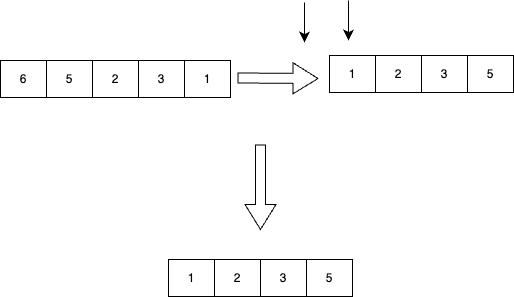

The diagram above was exported from draw.io. Its source (the exported page's mxGraphModel, read from the mxfile embedded in the PNG):
<mxGraphModel dx="954" dy="1065" grid="0" gridSize="10" guides="1" tooltips="1" connect="1" arrows="1" fold="1" page="0" pageScale="1" pageWidth="827" pageHeight="1169" math="0" shadow="0">
  <root>
    <mxCell id="0" />
    <mxCell id="1" parent="0" />
    <mxCell id="OSa6J0OG9B1iJm7bRHDk-2" value="5" style="rounded=0;whiteSpace=wrap;html=1;" vertex="1" parent="1">
      <mxGeometry x="47" y="-2" width="46" height="37" as="geometry" />
    </mxCell>
    <mxCell id="OSa6J0OG9B1iJm7bRHDk-3" value="2" style="rounded=0;whiteSpace=wrap;html=1;" vertex="1" parent="1">
      <mxGeometry x="93" y="-2" width="46" height="37" as="geometry" />
    </mxCell>
    <mxCell id="OSa6J0OG9B1iJm7bRHDk-4" value="3" style="rounded=0;whiteSpace=wrap;html=1;" vertex="1" parent="1">
      <mxGeometry x="139" y="-2" width="46" height="37" as="geometry" />
    </mxCell>
    <mxCell id="OSa6J0OG9B1iJm7bRHDk-5" value="1" style="rounded=0;whiteSpace=wrap;html=1;" vertex="1" parent="1">
      <mxGeometry x="185" y="-2" width="46" height="37" as="geometry" />
    </mxCell>
    <mxCell id="OSa6J0OG9B1iJm7bRHDk-7" value="" style="shape=flexArrow;endArrow=classic;html=1;rounded=0;fontSize=12;startSize=8;endSize=8;curved=1;" edge="1" parent="1">
      <mxGeometry width="50" height="50" relative="1" as="geometry">
        <mxPoint x="238" y="15.5" as="sourcePoint" />
        <mxPoint x="319" y="16" as="targetPoint" />
      </mxGeometry>
    </mxCell>
    <mxCell id="OSa6J0OG9B1iJm7bRHDk-19" value="1" style="rounded=0;whiteSpace=wrap;html=1;" vertex="1" parent="1">
      <mxGeometry x="330" y="-7" width="46" height="37" as="geometry" />
    </mxCell>
    <mxCell id="OSa6J0OG9B1iJm7bRHDk-20" value="2" style="rounded=0;whiteSpace=wrap;html=1;" vertex="1" parent="1">
      <mxGeometry x="376" y="-7" width="46" height="37" as="geometry" />
    </mxCell>
    <mxCell id="OSa6J0OG9B1iJm7bRHDk-21" value="3" style="rounded=0;whiteSpace=wrap;html=1;" vertex="1" parent="1">
      <mxGeometry x="422" y="-7" width="46" height="37" as="geometry" />
    </mxCell>
    <mxCell id="OSa6J0OG9B1iJm7bRHDk-22" value="5" style="rounded=0;whiteSpace=wrap;html=1;" vertex="1" parent="1">
      <mxGeometry x="468" y="-7" width="46" height="37" as="geometry" />
    </mxCell>
    <mxCell id="OSa6J0OG9B1iJm7bRHDk-23" value="" style="endArrow=classic;html=1;rounded=0;fontSize=12;startSize=8;endSize=8;curved=1;" edge="1" parent="1">
      <mxGeometry width="50" height="50" relative="1" as="geometry">
        <mxPoint x="305" y="-60" as="sourcePoint" />
        <mxPoint x="305" y="-20" as="targetPoint" />
      </mxGeometry>
    </mxCell>
    <mxCell id="OSa6J0OG9B1iJm7bRHDk-24" value="" style="endArrow=classic;html=1;rounded=0;fontSize=12;startSize=8;endSize=8;curved=1;" edge="1" parent="1">
      <mxGeometry width="50" height="50" relative="1" as="geometry">
        <mxPoint x="349" y="-62" as="sourcePoint" />
        <mxPoint x="349" y="-22" as="targetPoint" />
      </mxGeometry>
    </mxCell>
    <mxCell id="OSa6J0OG9B1iJm7bRHDk-25" value="" style="shape=flexArrow;endArrow=classic;html=1;rounded=0;fontSize=12;startSize=8;endSize=8;curved=1;" edge="1" parent="1">
      <mxGeometry width="50" height="50" relative="1" as="geometry">
        <mxPoint x="261" y="82" as="sourcePoint" />
        <mxPoint x="261" y="167.5" as="targetPoint" />
      </mxGeometry>
    </mxCell>
    <mxCell id="OSa6J0OG9B1iJm7bRHDk-27" value="1" style="rounded=0;whiteSpace=wrap;html=1;" vertex="1" parent="1">
      <mxGeometry x="169" y="197" width="46" height="37" as="geometry" />
    </mxCell>
    <mxCell id="OSa6J0OG9B1iJm7bRHDk-28" value="2" style="rounded=0;whiteSpace=wrap;html=1;" vertex="1" parent="1">
      <mxGeometry x="215" y="197" width="46" height="37" as="geometry" />
    </mxCell>
    <mxCell id="OSa6J0OG9B1iJm7bRHDk-29" value="3" style="rounded=0;whiteSpace=wrap;html=1;" vertex="1" parent="1">
      <mxGeometry x="261" y="197" width="46" height="37" as="geometry" />
    </mxCell>
    <mxCell id="OSa6J0OG9B1iJm7bRHDk-30" value="5" style="rounded=0;whiteSpace=wrap;html=1;" vertex="1" parent="1">
      <mxGeometry x="307" y="197" width="46" height="37" as="geometry" />
    </mxCell>
    <mxCell id="OSa6J0OG9B1iJm7bRHDk-31" value="6" style="rounded=0;whiteSpace=wrap;html=1;" vertex="1" parent="1">
      <mxGeometry x="1" y="-2" width="46" height="37" as="geometry" />
    </mxCell>
  </root>
</mxGraphModel>